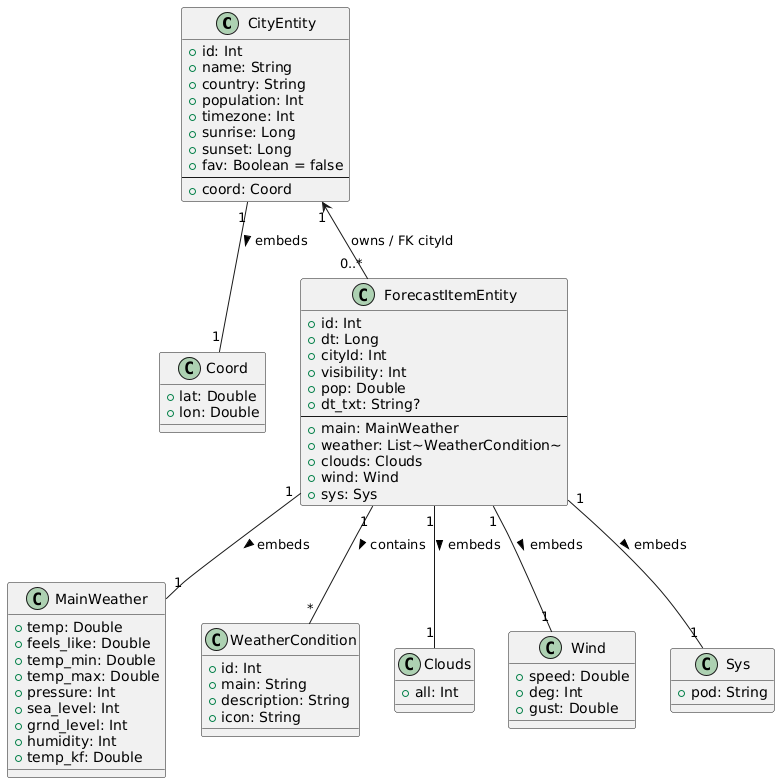

The diagram above was rendered by PlantUML. Its source (embedded in the PNG):
@startuml
class CityEntity {
  +id: Int
  +name: String
  +country: String
  +population: Int
  +timezone: Int
  +sunrise: Long
  +sunset: Long
  +fav: Boolean = false
  --
  +coord: Coord
}

class Coord {
  +lat: Double
  +lon: Double
}

class ForecastItemEntity {
  +id: Int
  +dt: Long
  +cityId: Int
  +visibility: Int
  +pop: Double
  +dt_txt: String?
  --
  +main: MainWeather
  +weather: List~WeatherCondition~
  +clouds: Clouds
  +wind: Wind
  +sys: Sys
}

class MainWeather {
  +temp: Double
  +feels_like: Double
  +temp_min: Double
  +temp_max: Double
  +pressure: Int
  +sea_level: Int
  +grnd_level: Int
  +humidity: Int
  +temp_kf: Double
}

class WeatherCondition {
  +id: Int
  +main: String
  +description: String
  +icon: String
}

class Clouds {
  +all: Int
}

class Wind {
  +speed: Double
  +deg: Int
  +gust: Double
}

class Sys {
  +pod: String
}

CityEntity "1" -- "1" Coord : embeds >
CityEntity "1" <-- "0..*" ForecastItemEntity : owns / FK cityId
ForecastItemEntity "1" -- "1" MainWeather : embeds >
ForecastItemEntity "1" -- "*" WeatherCondition : contains >
ForecastItemEntity "1" -- "1" Clouds : embeds >
ForecastItemEntity "1" -- "1" Wind : embeds >
ForecastItemEntity "1" -- "1" Sys : embeds >
@enduml